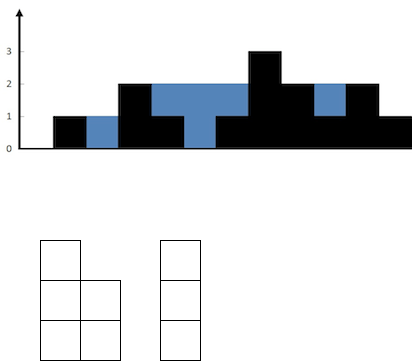

The diagram above was exported from draw.io. Its source (the exported page's mxGraphModel, read from the mxfile embedded in the PNG):
<mxGraphModel dx="1434" dy="746" grid="1" gridSize="10" guides="1" tooltips="1" connect="1" arrows="1" fold="1" page="1" pageScale="1" pageWidth="827" pageHeight="1169" math="0" shadow="0">
  <root>
    <mxCell id="0" />
    <mxCell id="1" parent="0" />
    <mxCell id="NgY9MAxHjM06LoEdk0Jo-1" value="" style="shape=image;verticalLabelPosition=bottom;labelBackgroundColor=default;verticalAlign=top;aspect=fixed;imageAspect=0;image=https://assets.leetcode-cn.com/aliyun-lc-upload/uploads/2018/10/22/rainwatertrap.png;" vertex="1" parent="1">
      <mxGeometry x="120" y="80" width="412" height="161" as="geometry" />
    </mxCell>
    <mxCell id="NgY9MAxHjM06LoEdk0Jo-6" value="" style="rounded=0;whiteSpace=wrap;html=1;" vertex="1" parent="1">
      <mxGeometry x="160" y="320" width="40" height="40" as="geometry" />
    </mxCell>
    <mxCell id="NgY9MAxHjM06LoEdk0Jo-7" value="" style="rounded=0;whiteSpace=wrap;html=1;" vertex="1" parent="1">
      <mxGeometry x="160" y="360" width="40" height="40" as="geometry" />
    </mxCell>
    <mxCell id="NgY9MAxHjM06LoEdk0Jo-8" value="" style="rounded=0;whiteSpace=wrap;html=1;" vertex="1" parent="1">
      <mxGeometry x="160" y="400" width="40" height="40" as="geometry" />
    </mxCell>
    <mxCell id="NgY9MAxHjM06LoEdk0Jo-9" value="" style="rounded=0;whiteSpace=wrap;html=1;" vertex="1" parent="1">
      <mxGeometry x="200" y="360" width="40" height="40" as="geometry" />
    </mxCell>
    <mxCell id="NgY9MAxHjM06LoEdk0Jo-10" value="" style="rounded=0;whiteSpace=wrap;html=1;" vertex="1" parent="1">
      <mxGeometry x="200" y="400" width="40" height="40" as="geometry" />
    </mxCell>
    <mxCell id="NgY9MAxHjM06LoEdk0Jo-16" value="" style="rounded=0;whiteSpace=wrap;html=1;" vertex="1" parent="1">
      <mxGeometry x="280" y="400" width="40" height="40" as="geometry" />
    </mxCell>
    <mxCell id="NgY9MAxHjM06LoEdk0Jo-21" value="" style="rounded=0;whiteSpace=wrap;html=1;" vertex="1" parent="1">
      <mxGeometry x="280" y="360" width="40" height="40" as="geometry" />
    </mxCell>
    <mxCell id="NgY9MAxHjM06LoEdk0Jo-25" value="" style="rounded=0;whiteSpace=wrap;html=1;" vertex="1" parent="1">
      <mxGeometry x="280" y="320" width="40" height="40" as="geometry" />
    </mxCell>
  </root>
</mxGraphModel>